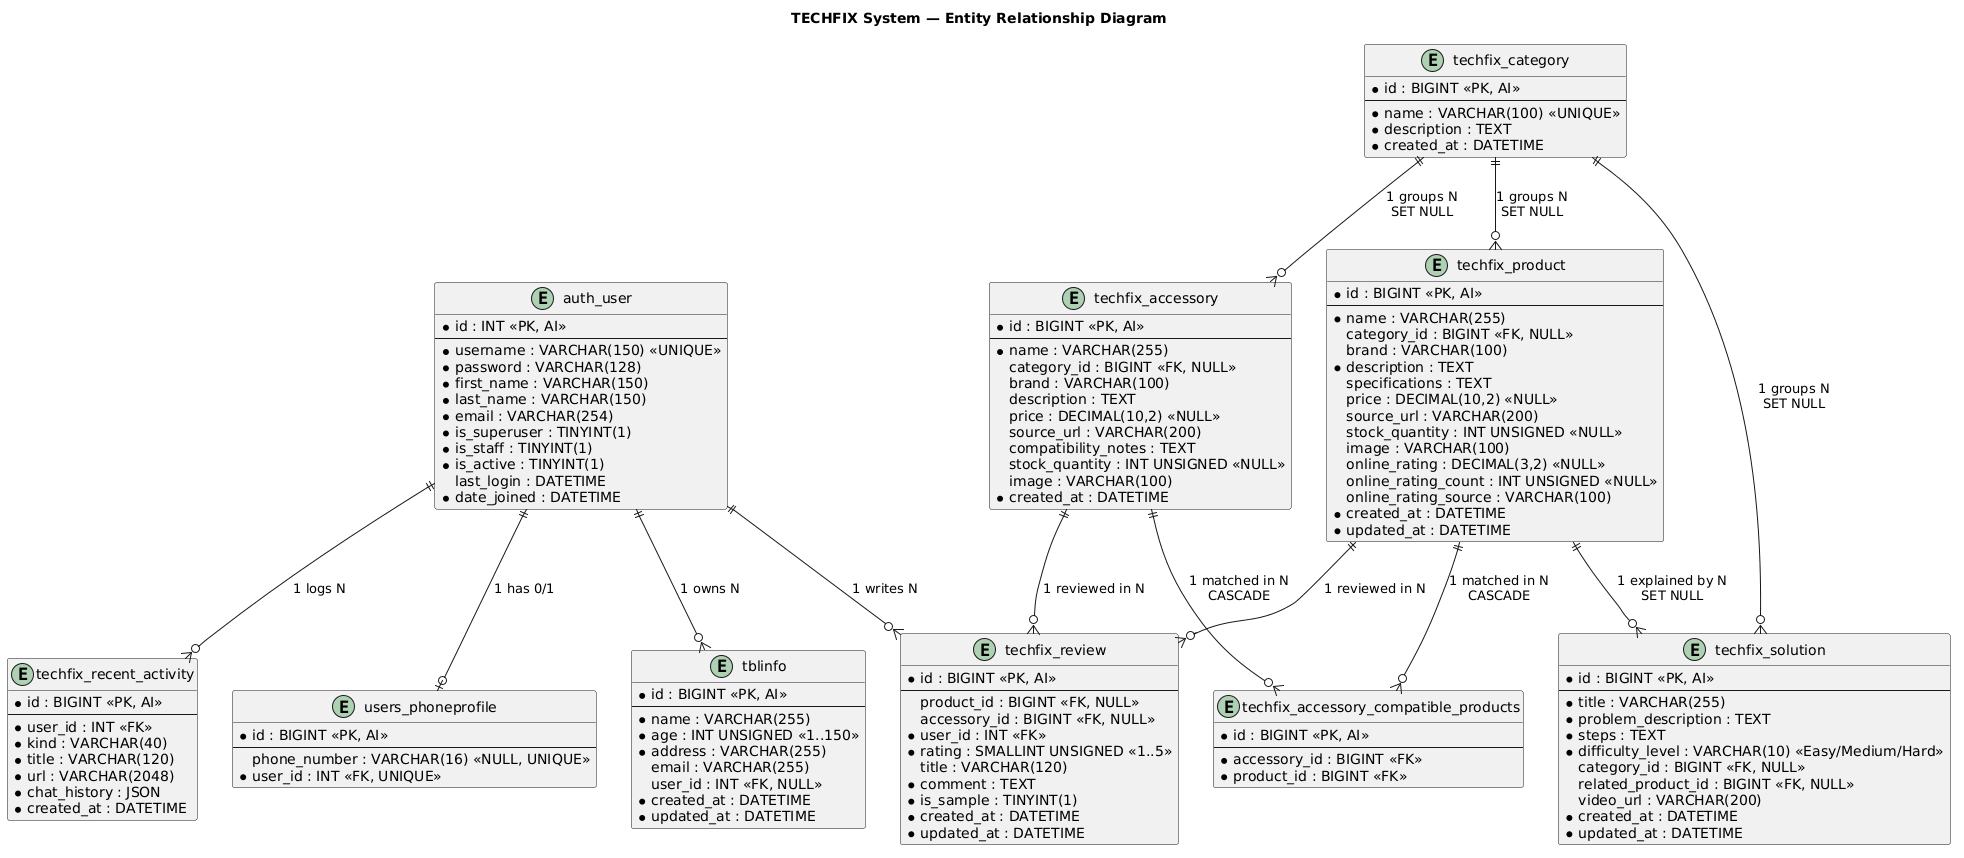

The diagram above was rendered by PlantUML. Its source (embedded in the PNG):
@startuml
' TECHFIX System — ERD (PlantUML)
' Open with PlantUML plugin / http://www.plantuml.com/plantuml/uml
' Files: SQL/ERD.puml | Rendered: SQL/ERD.png, SQL/ERD.svg
' Generated: 2026-11-11
' Django framework tables (auth_*, django_*, account_*, socialaccount_*) are
' omitted here for clarity; see ERD.md and the SQL scripts for the complete
' 26-table schema.


!define PRIMARY_KEY(x) <b><color:#1a73e8>x</color></b>
!define FOREIGN_KEY(x) <i><color:#188038>x</color></i>

title TECHFIX System — Entity Relationship Diagram

entity "auth_user" as auth_user {
  * id : INT <<PK, AI>>
  --
  * username : VARCHAR(150) <<UNIQUE>>
  * password : VARCHAR(128)
  * first_name : VARCHAR(150)
  * last_name : VARCHAR(150)
  * email : VARCHAR(254)
  * is_superuser : TINYINT(1)
  * is_staff : TINYINT(1)
  * is_active : TINYINT(1)
  last_login : DATETIME
  * date_joined : DATETIME
}

entity "techfix_category" as category {
  * id : BIGINT <<PK, AI>>
  --
  * name : VARCHAR(100) <<UNIQUE>>
  * description : TEXT
  * created_at : DATETIME
}

entity "techfix_product" as product {
  * id : BIGINT <<PK, AI>>
  --
  * name : VARCHAR(255)
  category_id : BIGINT <<FK, NULL>>
  brand : VARCHAR(100)
  * description : TEXT
  specifications : TEXT
  price : DECIMAL(10,2) <<NULL>>
  source_url : VARCHAR(200)
  stock_quantity : INT UNSIGNED <<NULL>>
  image : VARCHAR(100)
  online_rating : DECIMAL(3,2) <<NULL>>
  online_rating_count : INT UNSIGNED <<NULL>>
  online_rating_source : VARCHAR(100)
  * created_at : DATETIME
  * updated_at : DATETIME
}

entity "techfix_accessory" as accessory {
  * id : BIGINT <<PK, AI>>
  --
  * name : VARCHAR(255)
  category_id : BIGINT <<FK, NULL>>
  brand : VARCHAR(100)
  description : TEXT
  price : DECIMAL(10,2) <<NULL>>
  source_url : VARCHAR(200)
  compatibility_notes : TEXT
  stock_quantity : INT UNSIGNED <<NULL>>
  image : VARCHAR(100)
  * created_at : DATETIME
}

entity "techfix_accessory_compatible_products" as junction {
  * id : BIGINT <<PK, AI>>
  --
  * accessory_id : BIGINT <<FK>>
  * product_id : BIGINT <<FK>>
}

entity "techfix_solution" as solution {
  * id : BIGINT <<PK, AI>>
  --
  * title : VARCHAR(255)
  * problem_description : TEXT
  * steps : TEXT
  * difficulty_level : VARCHAR(10) <<Easy/Medium/Hard>>
  category_id : BIGINT <<FK, NULL>>
  related_product_id : BIGINT <<FK, NULL>>
  video_url : VARCHAR(200)
  * created_at : DATETIME
  * updated_at : DATETIME
}

entity "techfix_review" as review {
  * id : BIGINT <<PK, AI>>
  --
  product_id : BIGINT <<FK, NULL>>
  accessory_id : BIGINT <<FK, NULL>>
  * user_id : INT <<FK>>
  * rating : SMALLINT UNSIGNED <<1..5>>
  title : VARCHAR(120)
  * comment : TEXT
  * is_sample : TINYINT(1)
  * created_at : DATETIME
  * updated_at : DATETIME
}

entity "techfix_recent_activity" as activity {
  * id : BIGINT <<PK, AI>>
  --
  * user_id : INT <<FK>>
  * kind : VARCHAR(40)
  * title : VARCHAR(120)
  * url : VARCHAR(2048)
  * chat_history : JSON
  * created_at : DATETIME
}

entity "users_phoneprofile" as phone_profile {
  * id : BIGINT <<PK, AI>>
  --
  phone_number : VARCHAR(16) <<NULL, UNIQUE>>
  * user_id : INT <<FK, UNIQUE>>
}

entity "tblinfo" as info {
  * id : BIGINT <<PK, AI>>
  --
  * name : VARCHAR(255)
  * age : INT UNSIGNED <<1..150>>
  * address : VARCHAR(255)
  email : VARCHAR(255)
  user_id : INT <<FK, NULL>>
  * created_at : DATETIME
  * updated_at : DATETIME
}

auth_user ||--o{ info : "1 owns N"
auth_user ||--o{ review : "1 writes N"
auth_user ||--o{ activity : "1 logs N"
auth_user ||--o| phone_profile : "1 has 0/1"
category ||--o{ product : "1 groups N\nSET NULL"
category ||--o{ accessory : "1 groups N\nSET NULL"
category ||--o{ solution : "1 groups N\nSET NULL"
product ||--o{ solution : "1 explained by N\nSET NULL"
product ||--o{ review : "1 reviewed in N"
accessory ||--o{ review : "1 reviewed in N"
product ||--o{ junction : "1 matched in N\nCASCADE"
accessory ||--o{ junction : "1 matched in N\nCASCADE"
@enduml